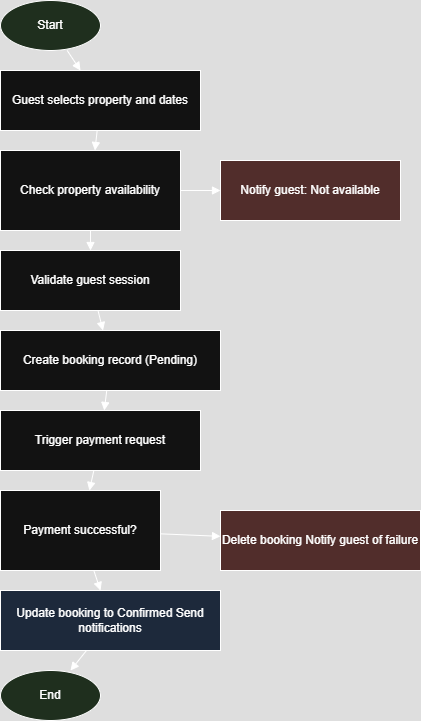

The diagram above was exported from draw.io. Its source (the exported page's mxGraphModel, read from the mxfile embedded in the PNG):
<mxGraphModel dx="1281" dy="579" grid="1" gridSize="10" guides="1" tooltips="1" connect="1" arrows="1" fold="1" page="1" pageScale="1" pageWidth="827" pageHeight="1169" math="0" shadow="0">
  <root>
    <mxCell id="0" />
    <mxCell id="1" parent="0" />
    <mxCell id="start" value="Start" style="shape=ellipse;whiteSpace=wrap;html=1;fillColor=#d5e8d4;" parent="1" vertex="1">
      <mxGeometry x="100" y="20" width="100" height="50" as="geometry" />
    </mxCell>
    <mxCell id="step1" value="Guest selects property and dates" style="shape=rectangle;whiteSpace=wrap;html=1;" parent="1" vertex="1">
      <mxGeometry x="100" y="90" width="200" height="60" as="geometry" />
    </mxCell>
    <mxCell id="step2" value="Check property availability" style="shape=diamond;whiteSpace=wrap;html=1;" parent="1" vertex="1">
      <mxGeometry x="100" y="170" width="180" height="80" as="geometry" />
    </mxCell>
    <mxCell id="step2a" value="Notify guest: Not available" style="shape=rectangle;whiteSpace=wrap;html=1;fillColor=#f8cecc;" parent="1" vertex="1">
      <mxGeometry x="320" y="180" width="180" height="60" as="geometry" />
    </mxCell>
    <mxCell id="step3" value="Validate guest session" style="shape=rectangle;whiteSpace=wrap;html=1;" parent="1" vertex="1">
      <mxGeometry x="100" y="270" width="180" height="60" as="geometry" />
    </mxCell>
    <mxCell id="step4" value="Create booking record (Pending)" style="shape=rectangle;whiteSpace=wrap;html=1;" parent="1" vertex="1">
      <mxGeometry x="100" y="350" width="220" height="60" as="geometry" />
    </mxCell>
    <mxCell id="step5" value="Trigger payment request" style="shape=rectangle;whiteSpace=wrap;html=1;" parent="1" vertex="1">
      <mxGeometry x="100" y="430" width="200" height="60" as="geometry" />
    </mxCell>
    <mxCell id="step6" value="Payment successful?" style="shape=diamond;whiteSpace=wrap;html=1;" parent="1" vertex="1">
      <mxGeometry x="100" y="510" width="160" height="80" as="geometry" />
    </mxCell>
    <mxCell id="step6a" value="Update booking to Confirmed Send notifications" style="shape=rectangle;whiteSpace=wrap;html=1;fillColor=#dae8fc;" parent="1" vertex="1">
      <mxGeometry x="100" y="610" width="220" height="60" as="geometry" />
    </mxCell>
    <mxCell id="step6b" value="Delete booking Notify guest of failure" style="shape=rectangle;whiteSpace=wrap;html=1;fillColor=#f8cecc;" parent="1" vertex="1">
      <mxGeometry x="320" y="530" width="200" height="60" as="geometry" />
    </mxCell>
    <mxCell id="end" value="End" style="shape=ellipse;whiteSpace=wrap;html=1;fillColor=#d5e8d4;" parent="1" vertex="1">
      <mxGeometry x="100" y="690" width="100" height="50" as="geometry" />
    </mxCell>
    <mxCell id="e1" style="endArrow=block;" parent="1" source="start" target="step1" edge="1">
      <mxGeometry relative="1" as="geometry" />
    </mxCell>
    <mxCell id="e2" style="endArrow=block;" parent="1" source="step1" target="step2" edge="1">
      <mxGeometry relative="1" as="geometry" />
    </mxCell>
    <mxCell id="e3" style="endArrow=block;" parent="1" source="step2" target="step2a" edge="1">
      <mxGeometry x="1" y="0.5" relative="1" as="geometry" />
    </mxCell>
    <mxCell id="e4" style="endArrow=block;" parent="1" source="step2" target="step3" edge="1">
      <mxGeometry relative="1" as="geometry" />
    </mxCell>
    <mxCell id="e5" style="endArrow=block;" parent="1" source="step3" target="step4" edge="1">
      <mxGeometry relative="1" as="geometry" />
    </mxCell>
    <mxCell id="e6" style="endArrow=block;" parent="1" source="step4" target="step5" edge="1">
      <mxGeometry relative="1" as="geometry" />
    </mxCell>
    <mxCell id="e7" style="endArrow=block;" parent="1" source="step5" target="step6" edge="1">
      <mxGeometry relative="1" as="geometry" />
    </mxCell>
    <mxCell id="e8" style="endArrow=block;" parent="1" source="step6" target="step6a" edge="1">
      <mxGeometry relative="1" as="geometry" />
    </mxCell>
    <mxCell id="e9" style="endArrow=block;" parent="1" source="step6" target="step6b" edge="1">
      <mxGeometry x="1" y="0.5" relative="1" as="geometry" />
    </mxCell>
    <mxCell id="e10" style="endArrow=block;" parent="1" source="step6a" target="end" edge="1">
      <mxGeometry relative="1" as="geometry" />
    </mxCell>
  </root>
</mxGraphModel>